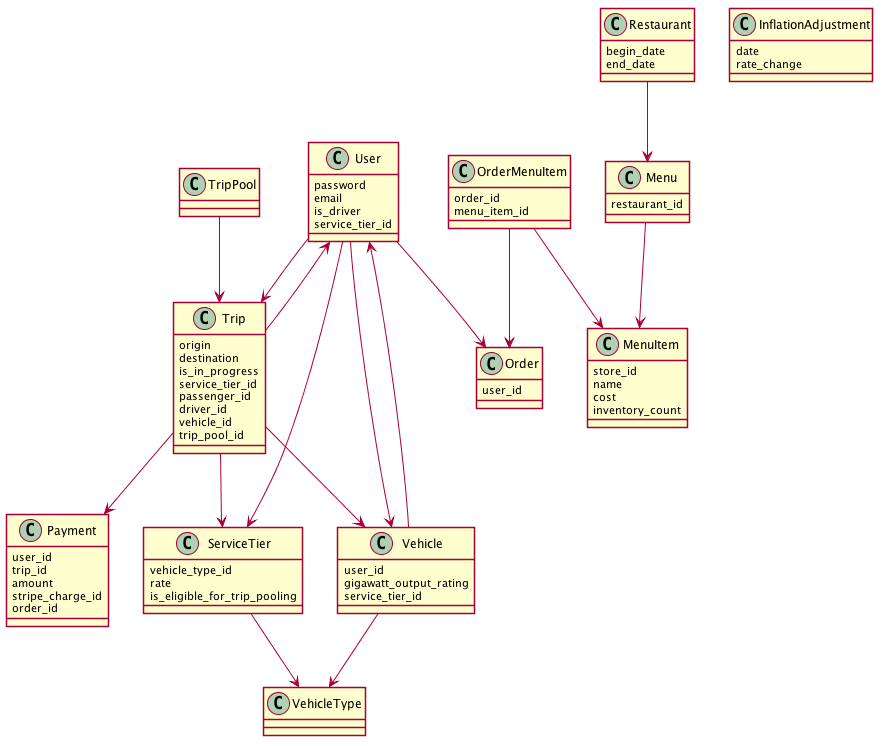

The diagram above was rendered by PlantUML. Its source (embedded in the PNG):
@startuml
skinparam shadowing false

class User {
  password
  email
  is_driver
  service_tier_id
}

class Trip {
  origin
  destination
  is_in_progress
  service_tier_id
  passenger_id
  driver_id
  vehicle_id
  trip_pool_id
}

class Vehicle {
  user_id
  gigawatt_output_rating
  service_tier_id
}

class Payment {
  user_id
  trip_id
  amount
  stripe_charge_id
  order_id
}

class ServiceTier {
  vehicle_type_id
  rate
  is_eligible_for_trip_pooling
}

class VehicleType {
}

class TripPool {
}

class Order {
  user_id
}

class OrderMenuItem {
  order_id
  menu_item_id
}

class Restaurant {
  begin_date
  end_date
}

class Menu {
  restaurant_id
}

class MenuItem {
  store_id
  name
  cost
  inventory_count
}

class InflationAdjustment {
  date
  rate_change
}

User --> Trip
Trip --> User
Trip --> Payment
Trip --> ServiceTier
Trip --> Vehicle
ServiceTier --> VehicleType
Vehicle --> VehicleType
Vehicle --> User
User --> ServiceTier
TripPool --> Trip
User --> Vehicle
User --> Order
OrderMenuItem --> Order
OrderMenuItem --> MenuItem
Restaurant --> Menu
Menu --> MenuItem

@enduml